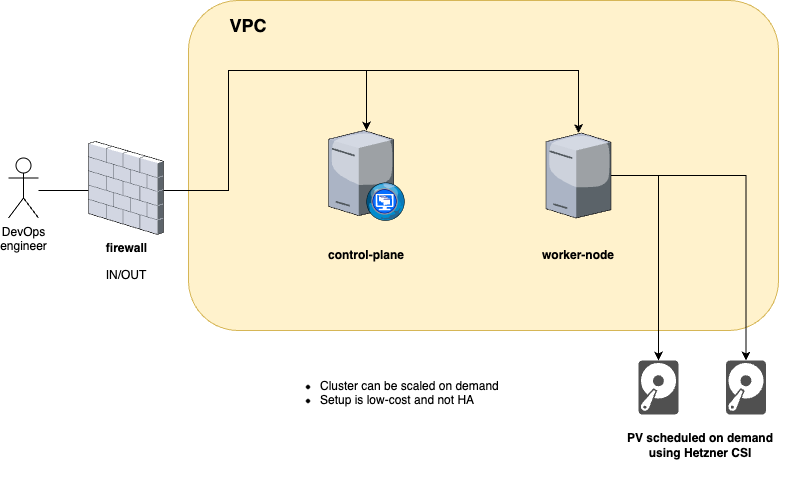

The diagram above was exported from draw.io. Its source (the exported page's mxGraphModel, read from the mxfile embedded in the PNG):
<mxGraphModel dx="1035" dy="732" grid="1" gridSize="10" guides="1" tooltips="1" connect="1" arrows="1" fold="1" page="1" pageScale="1" pageWidth="2339" pageHeight="3300" math="0" shadow="0">
  <root>
    <mxCell id="0" />
    <mxCell id="1" parent="0" />
    <mxCell id="HNazS2mS0JsYQnLNyN2B-5" value="" style="rounded=1;whiteSpace=wrap;html=1;fillColor=#fff2cc;strokeColor=#d6b656;" parent="1" vertex="1">
      <mxGeometry x="240" y="140" width="590" height="330" as="geometry" />
    </mxCell>
    <mxCell id="HNazS2mS0JsYQnLNyN2B-17" style="edgeStyle=orthogonalEdgeStyle;rounded=0;orthogonalLoop=1;jettySize=auto;html=1;" parent="1" source="HNazS2mS0JsYQnLNyN2B-1" target="HNazS2mS0JsYQnLNyN2B-12" edge="1">
      <mxGeometry relative="1" as="geometry" />
    </mxCell>
    <mxCell id="HNazS2mS0JsYQnLNyN2B-18" style="edgeStyle=orthogonalEdgeStyle;rounded=0;orthogonalLoop=1;jettySize=auto;html=1;" parent="1" source="HNazS2mS0JsYQnLNyN2B-1" target="HNazS2mS0JsYQnLNyN2B-13" edge="1">
      <mxGeometry relative="1" as="geometry" />
    </mxCell>
    <mxCell id="HNazS2mS0JsYQnLNyN2B-1" value="" style="verticalLabelPosition=bottom;sketch=0;aspect=fixed;html=1;verticalAlign=top;strokeColor=none;align=center;outlineConnect=0;shape=mxgraph.citrix.license_server;" parent="1" vertex="1">
      <mxGeometry x="597.5" y="272.5" width="65" height="85" as="geometry" />
    </mxCell>
    <mxCell id="HNazS2mS0JsYQnLNyN2B-2" value="" style="verticalLabelPosition=bottom;sketch=0;aspect=fixed;html=1;verticalAlign=top;strokeColor=none;align=center;outlineConnect=0;shape=mxgraph.citrix.desktop_web;" parent="1" vertex="1">
      <mxGeometry x="380" y="270" width="76.5" height="90" as="geometry" />
    </mxCell>
    <mxCell id="HNazS2mS0JsYQnLNyN2B-3" value="&lt;b&gt;control-plane&lt;/b&gt;" style="text;html=1;strokeColor=none;fillColor=none;align=center;verticalAlign=middle;whiteSpace=wrap;rounded=0;" parent="1" vertex="1">
      <mxGeometry x="368.25" y="380" width="100" height="30" as="geometry" />
    </mxCell>
    <mxCell id="HNazS2mS0JsYQnLNyN2B-4" value="&lt;b&gt;worker-node&lt;/b&gt;" style="text;html=1;strokeColor=none;fillColor=none;align=center;verticalAlign=middle;whiteSpace=wrap;rounded=0;" parent="1" vertex="1">
      <mxGeometry x="580" y="380" width="100" height="30" as="geometry" />
    </mxCell>
    <mxCell id="HNazS2mS0JsYQnLNyN2B-8" style="edgeStyle=orthogonalEdgeStyle;rounded=0;orthogonalLoop=1;jettySize=auto;html=1;" parent="1" source="HNazS2mS0JsYQnLNyN2B-7" target="HNazS2mS0JsYQnLNyN2B-2" edge="1">
      <mxGeometry relative="1" as="geometry">
        <Array as="points">
          <mxPoint x="280" y="330" />
          <mxPoint x="280" y="210" />
          <mxPoint x="418" y="210" />
        </Array>
      </mxGeometry>
    </mxCell>
    <mxCell id="HNazS2mS0JsYQnLNyN2B-9" style="edgeStyle=orthogonalEdgeStyle;rounded=0;orthogonalLoop=1;jettySize=auto;html=1;" parent="1" source="HNazS2mS0JsYQnLNyN2B-7" target="HNazS2mS0JsYQnLNyN2B-1" edge="1">
      <mxGeometry relative="1" as="geometry">
        <Array as="points">
          <mxPoint x="280" y="330" />
          <mxPoint x="280" y="210" />
          <mxPoint x="630" y="210" />
        </Array>
      </mxGeometry>
    </mxCell>
    <mxCell id="HNazS2mS0JsYQnLNyN2B-7" value="DevOps&lt;br&gt;engineer" style="shape=umlActor;verticalLabelPosition=bottom;verticalAlign=top;html=1;outlineConnect=0;" parent="1" vertex="1">
      <mxGeometry x="60" y="297.5" width="30" height="60" as="geometry" />
    </mxCell>
    <mxCell id="HNazS2mS0JsYQnLNyN2B-10" value="&lt;b&gt;&lt;font style=&quot;font-size: 18px;&quot;&gt;VPC&lt;/font&gt;&lt;/b&gt;" style="text;html=1;strokeColor=none;fillColor=none;align=center;verticalAlign=middle;whiteSpace=wrap;rounded=0;" parent="1" vertex="1">
      <mxGeometry x="270" y="150" width="60" height="30" as="geometry" />
    </mxCell>
    <mxCell id="HNazS2mS0JsYQnLNyN2B-11" value="&lt;b&gt;firewall&lt;/b&gt;" style="verticalLabelPosition=bottom;sketch=0;aspect=fixed;html=1;verticalAlign=top;strokeColor=none;align=center;outlineConnect=0;shape=mxgraph.citrix.firewall;" parent="1" vertex="1">
      <mxGeometry x="140" y="281" width="75" height="93" as="geometry" />
    </mxCell>
    <mxCell id="HNazS2mS0JsYQnLNyN2B-12" value="" style="sketch=0;pointerEvents=1;shadow=0;dashed=0;html=1;strokeColor=none;fillColor=#505050;labelPosition=center;verticalLabelPosition=bottom;verticalAlign=top;outlineConnect=0;align=center;shape=mxgraph.office.devices.hard_disk;" parent="1" vertex="1">
      <mxGeometry x="690" y="500" width="40" height="54" as="geometry" />
    </mxCell>
    <mxCell id="HNazS2mS0JsYQnLNyN2B-13" value="" style="sketch=0;pointerEvents=1;shadow=0;dashed=0;html=1;strokeColor=none;fillColor=#505050;labelPosition=center;verticalLabelPosition=bottom;verticalAlign=top;outlineConnect=0;align=center;shape=mxgraph.office.devices.hard_disk;" parent="1" vertex="1">
      <mxGeometry x="777.5" y="500" width="40" height="54" as="geometry" />
    </mxCell>
    <mxCell id="HNazS2mS0JsYQnLNyN2B-16" value="&lt;b&gt;PV scheduled on demand using Hetzner CSI&lt;/b&gt;" style="text;html=1;strokeColor=none;fillColor=none;align=center;verticalAlign=middle;whiteSpace=wrap;rounded=0;" parent="1" vertex="1">
      <mxGeometry x="662.5" y="570" width="177.5" height="30" as="geometry" />
    </mxCell>
    <mxCell id="HNazS2mS0JsYQnLNyN2B-19" value="IN/OUT" style="text;html=1;strokeColor=none;fillColor=none;align=center;verticalAlign=middle;whiteSpace=wrap;rounded=0;" parent="1" vertex="1">
      <mxGeometry x="147.5" y="400" width="60" height="30" as="geometry" />
    </mxCell>
    <mxCell id="HNazS2mS0JsYQnLNyN2B-24" value="&lt;ul&gt;&lt;li&gt;Cluster can be scaled on demand&lt;/li&gt;&lt;li&gt;Setup is low-cost and not HA&lt;/li&gt;&lt;/ul&gt;" style="text;html=1;strokeColor=none;fillColor=none;align=left;verticalAlign=top;whiteSpace=wrap;rounded=0;" parent="1" vertex="1">
      <mxGeometry x="330" y="500" width="292" height="118" as="geometry" />
    </mxCell>
  </root>
</mxGraphModel>